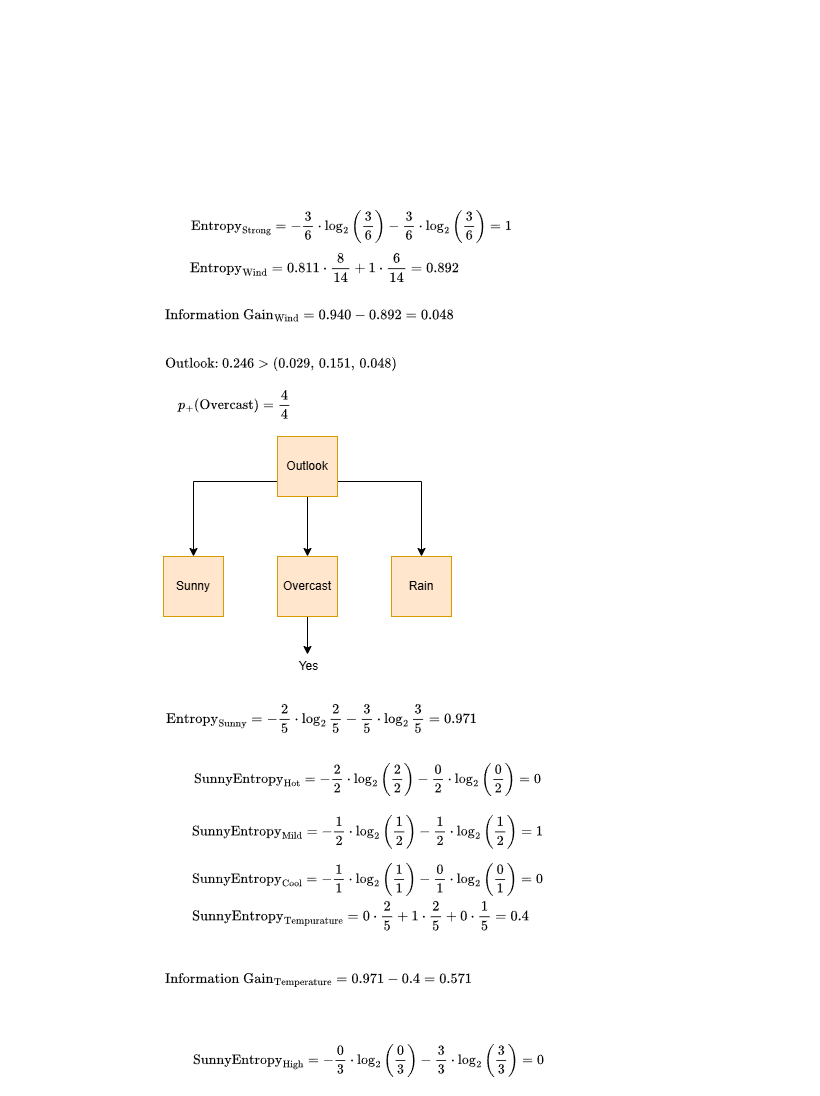

The diagram above was exported from draw.io. Its source (the exported page's mxGraphModel, read from the mxfile embedded in the PNG):
<mxGraphModel dx="2068" dy="4411" grid="0" gridSize="10" guides="1" tooltips="1" connect="1" arrows="1" fold="1" page="1" pageScale="1" pageWidth="850" pageHeight="1100" math="1" shadow="0">
  <root>
    <mxCell id="xqQ6Z8Lye7BLRY6lb9rA-0" />
    <mxCell id="xqQ6Z8Lye7BLRY6lb9rA-1" parent="xqQ6Z8Lye7BLRY6lb9rA-0" />
    <mxCell id="xqQ6Z8Lye7BLRY6lb9rA-31" value="&lt;div style=&quot;text-align: -webkit-left;&quot;&gt;&lt;div&gt;&lt;div&gt;&lt;div&gt;$$\text{Entropy}_{\text{Strong}} = -\frac{3}{6} \cdot \log_{2} \left(\frac{3}{6}\right) - \frac{3}{6} \cdot \log_{2} \left(\frac{3}{6}\right) = 1$$&lt;/div&gt;&lt;/div&gt;&lt;/div&gt;&lt;/div&gt;" style="edgeLabel;html=1;align=center;verticalAlign=middle;resizable=0;points=[];fontSize=12;labelBackgroundColor=none;" vertex="1" connectable="0" parent="xqQ6Z8Lye7BLRY6lb9rA-1">
      <mxGeometry x="373" y="-3300" as="geometry">
        <mxPoint x="-20" y="225" as="offset" />
      </mxGeometry>
    </mxCell>
    <mxCell id="xqQ6Z8Lye7BLRY6lb9rA-33" value="&lt;div&gt;&lt;div&gt;&lt;div&gt;&lt;font face=&quot;Lucida Console, monospace&quot;&gt;&lt;span&gt;$$\text{Entropy}_{\text{Wind}} = 0.811 \cdot \frac{8}{14} + 1 \cdot \frac{6}{14} = 0.892$$&lt;/span&gt;&lt;/font&gt;&lt;/div&gt;&lt;/div&gt;&lt;/div&gt;" style="text;whiteSpace=wrap;html=1;fontSize=12;" vertex="1" parent="xqQ6Z8Lye7BLRY6lb9rA-1">
      <mxGeometry x="191" y="-3066" width="630" height="26" as="geometry" />
    </mxCell>
    <mxCell id="xqQ6Z8Lye7BLRY6lb9rA-34" value="&lt;div&gt;&lt;font face=&quot;Lucida Console, monospace&quot;&gt;$$\text{Information Gain}_{\text{Wind}} = 0.940 - 0.892 = 0.048$$&lt;/font&gt;&lt;/div&gt;" style="text;whiteSpace=wrap;html=1;fontSize=12;" vertex="1" parent="xqQ6Z8Lye7BLRY6lb9rA-1">
      <mxGeometry x="166" y="-3010" width="630" height="40" as="geometry" />
    </mxCell>
    <mxCell id="xqQ6Z8Lye7BLRY6lb9rA-35" value="$$\text{Outlook: 0.246}  &gt; (0.029,\, 0.151,\, 0.048)$$" style="text;whiteSpace=wrap;fontSize=12;" vertex="1" parent="xqQ6Z8Lye7BLRY6lb9rA-1">
      <mxGeometry x="166" y="-2962" width="480" height="40" as="geometry" />
    </mxCell>
    <mxCell id="xqQ6Z8Lye7BLRY6lb9rA-36" value="&lt;div style=&quot;text-align: -webkit-left;&quot;&gt;&lt;div&gt;&lt;div&gt;&lt;div&gt;&lt;div&gt;&lt;div&gt;$$\text{SunnyEntropy}_{\text{Cool}} = -\frac{1}{1} \cdot \log_{2} \left(\frac{1}{1}\right) - \frac{0}{1} \cdot \log_{2} \left(\frac{0}{1}\right) = 0$$&lt;/div&gt;&lt;/div&gt;&lt;/div&gt;&lt;/div&gt;&lt;/div&gt;&lt;/div&gt;" style="edgeLabel;html=1;align=center;verticalAlign=middle;resizable=0;points=[];fontSize=12;labelBackgroundColor=none;" vertex="1" connectable="0" parent="xqQ6Z8Lye7BLRY6lb9rA-1">
      <mxGeometry x="373" y="-2466" as="geometry">
        <mxPoint x="-4" y="44" as="offset" />
      </mxGeometry>
    </mxCell>
    <mxCell id="xqQ6Z8Lye7BLRY6lb9rA-37" value="&lt;div&gt;&lt;font face=&quot;Lucida Console, monospace&quot;&gt;$$\text{Information Gain}_{\text{Temperature}} = 0.971 - 0.4 = 0.571$$&lt;/font&gt;&lt;/div&gt;" style="text;whiteSpace=wrap;html=1;fontSize=12;" vertex="1" parent="xqQ6Z8Lye7BLRY6lb9rA-1">
      <mxGeometry x="166" y="-2346" width="630" height="40" as="geometry" />
    </mxCell>
    <mxCell id="xqQ6Z8Lye7BLRY6lb9rA-38" value="&lt;div style=&quot;text-align: -webkit-left;&quot;&gt;&lt;font face=&quot;Lucida Console, monospace&quot;&gt;&lt;span style=&quot;text-wrap-mode: wrap;&quot;&gt;$$\text{Entropy}_\text{Sunny} = -\frac{2}{5} \cdot \log_{2}\frac{2}{5} - \frac{3}{5} \cdot \log_{2}\frac{3}{5} = 0.971$$&lt;/span&gt;&lt;/font&gt;&lt;/div&gt;" style="edgeLabel;html=1;align=center;verticalAlign=middle;resizable=0;points=[];fontSize=12;labelBackgroundColor=none;" vertex="1" connectable="0" parent="xqQ6Z8Lye7BLRY6lb9rA-1">
      <mxGeometry x="340" y="-2573" as="geometry">
        <mxPoint x="-17" y="-10" as="offset" />
      </mxGeometry>
    </mxCell>
    <mxCell id="xqQ6Z8Lye7BLRY6lb9rA-39" value="&lt;div&gt;&lt;div&gt;&lt;div&gt;&lt;font face=&quot;Lucida Console, monospace&quot;&gt;&lt;span&gt;$$\text{SunnyEntropy}_{\text{Tempurature}} = 0 \cdot \frac{2}{5} + 1 \cdot \frac{2}{5} + 0 \cdot \frac{1}{5} = 0.4$$&lt;/span&gt;&lt;/font&gt;&lt;/div&gt;&lt;/div&gt;&lt;/div&gt;" style="text;whiteSpace=wrap;html=1;fontSize=12;" vertex="1" parent="xqQ6Z8Lye7BLRY6lb9rA-1">
      <mxGeometry x="193" y="-2418" width="630" height="40" as="geometry" />
    </mxCell>
    <mxCell id="xqQ6Z8Lye7BLRY6lb9rA-41" value="&lt;div style=&quot;text-align: -webkit-left;&quot;&gt;&lt;div&gt;&lt;div&gt;&lt;div&gt;&lt;div style=&quot;text-wrap-mode: wrap;&quot;&gt;&lt;font&gt;$$\text{SunnyEntropy}_{\text{High}} = -\frac{0}{3} \cdot \log_{2} \left(\frac{0}{3}\right) - \frac{3}{3} \cdot \log_{2} \left(\frac{3}{3}\right) = 0$$&lt;/font&gt;&lt;/div&gt;&lt;/div&gt;&lt;/div&gt;&lt;/div&gt;&lt;/div&gt;" style="edgeLabel;html=1;align=center;verticalAlign=middle;resizable=0;points=[];fontSize=12;labelBackgroundColor=none;" vertex="1" connectable="0" parent="xqQ6Z8Lye7BLRY6lb9rA-1">
      <mxGeometry x="390" y="-2466" as="geometry">
        <mxPoint x="-20" y="225" as="offset" />
      </mxGeometry>
    </mxCell>
    <mxCell id="xqQ6Z8Lye7BLRY6lb9rA-45" value="" style="edgeStyle=orthogonalEdgeStyle;rounded=0;orthogonalLoop=1;jettySize=auto;html=1;fontSize=12;" edge="1" parent="xqQ6Z8Lye7BLRY6lb9rA-1" source="xqQ6Z8Lye7BLRY6lb9rA-48" target="xqQ6Z8Lye7BLRY6lb9rA-52">
      <mxGeometry relative="1" as="geometry" />
    </mxCell>
    <mxCell id="xqQ6Z8Lye7BLRY6lb9rA-46" style="edgeStyle=orthogonalEdgeStyle;rounded=0;orthogonalLoop=1;jettySize=auto;html=1;exitX=1;exitY=0.75;exitDx=0;exitDy=0;entryX=0.5;entryY=0;entryDx=0;entryDy=0;fontSize=12;" edge="1" parent="xqQ6Z8Lye7BLRY6lb9rA-1" source="xqQ6Z8Lye7BLRY6lb9rA-48" target="xqQ6Z8Lye7BLRY6lb9rA-49">
      <mxGeometry relative="1" as="geometry" />
    </mxCell>
    <mxCell id="xqQ6Z8Lye7BLRY6lb9rA-47" style="edgeStyle=orthogonalEdgeStyle;rounded=0;orthogonalLoop=1;jettySize=auto;html=1;exitX=0;exitY=0.75;exitDx=0;exitDy=0;entryX=0.5;entryY=0;entryDx=0;entryDy=0;fontSize=12;" edge="1" parent="xqQ6Z8Lye7BLRY6lb9rA-1" source="xqQ6Z8Lye7BLRY6lb9rA-48" target="xqQ6Z8Lye7BLRY6lb9rA-53">
      <mxGeometry relative="1" as="geometry" />
    </mxCell>
    <mxCell id="xqQ6Z8Lye7BLRY6lb9rA-48" value="Outlook" style="whiteSpace=wrap;html=1;aspect=fixed;fillColor=#ffe6cc;strokeColor=#d79b00;fontSize=12;" vertex="1" parent="xqQ6Z8Lye7BLRY6lb9rA-1">
      <mxGeometry x="280" y="-2864" width="60" height="60" as="geometry" />
    </mxCell>
    <mxCell id="xqQ6Z8Lye7BLRY6lb9rA-49" value="&lt;div&gt;Rain&lt;/div&gt;" style="whiteSpace=wrap;html=1;aspect=fixed;fillColor=#ffe6cc;strokeColor=#d79b00;fontSize=12;" vertex="1" parent="xqQ6Z8Lye7BLRY6lb9rA-1">
      <mxGeometry x="394" y="-2744" width="60" height="60" as="geometry" />
    </mxCell>
    <mxCell id="kxLCHQnWj_opdvhP7iVV-0" style="edgeStyle=orthogonalEdgeStyle;rounded=0;orthogonalLoop=1;jettySize=auto;html=1;exitX=0.5;exitY=1;exitDx=0;exitDy=0;fontSize=12;" edge="1" parent="xqQ6Z8Lye7BLRY6lb9rA-1" source="xqQ6Z8Lye7BLRY6lb9rA-52">
      <mxGeometry relative="1" as="geometry">
        <mxPoint x="310" y="-2646" as="targetPoint" />
      </mxGeometry>
    </mxCell>
    <mxCell id="kxLCHQnWj_opdvhP7iVV-1" value="Yes" style="edgeLabel;html=1;align=center;verticalAlign=middle;resizable=0;points=[];fontSize=12;" vertex="1" connectable="0" parent="kxLCHQnWj_opdvhP7iVV-0">
      <mxGeometry x="1" y="-2" relative="1" as="geometry">
        <mxPoint x="2" y="11" as="offset" />
      </mxGeometry>
    </mxCell>
    <mxCell id="xqQ6Z8Lye7BLRY6lb9rA-52" value="&lt;div&gt;Overcast&lt;/div&gt;" style="whiteSpace=wrap;html=1;aspect=fixed;fillColor=#ffe6cc;strokeColor=#d79b00;fontSize=12;" vertex="1" parent="xqQ6Z8Lye7BLRY6lb9rA-1">
      <mxGeometry x="280" y="-2744" width="60" height="60" as="geometry" />
    </mxCell>
    <mxCell id="xqQ6Z8Lye7BLRY6lb9rA-53" value="&lt;div&gt;Sunny&lt;/div&gt;" style="whiteSpace=wrap;html=1;aspect=fixed;fillColor=#ffe6cc;strokeColor=#d79b00;fontSize=12;" vertex="1" parent="xqQ6Z8Lye7BLRY6lb9rA-1">
      <mxGeometry x="166" y="-2744" width="60" height="60" as="geometry" />
    </mxCell>
    <mxCell id="xqQ6Z8Lye7BLRY6lb9rA-61" value="&lt;div style=&quot;text-align: -webkit-left;&quot;&gt;&lt;div style=&quot;text-wrap-mode: wrap;&quot;&gt;&lt;div&gt;$$p_+(\text{Overcast}) = \frac{4}{4}$$&lt;/div&gt;&lt;/div&gt;&lt;/div&gt;" style="edgeLabel;html=1;align=center;verticalAlign=middle;resizable=0;points=[];fontSize=12;labelBackgroundColor=none;" vertex="1" connectable="0" parent="xqQ6Z8Lye7BLRY6lb9rA-1">
      <mxGeometry x="256" y="-3122" as="geometry">
        <mxPoint x="-20" y="225" as="offset" />
      </mxGeometry>
    </mxCell>
    <mxCell id="xqQ6Z8Lye7BLRY6lb9rA-69" value="&lt;div style=&quot;text-align: -webkit-left;&quot;&gt;&lt;div&gt;$$\text{SunnyEntropy}_{\text{Mild}} = -\frac{1}{2} \cdot \log_{2} \left(\frac{1}{2}\right) - \frac{1}{2} \cdot \log_{2} \left(\frac{1}{2}\right) = 1$$&lt;/div&gt;&lt;div&gt;&lt;br&gt;&lt;/div&gt;&lt;/div&gt;" style="edgeLabel;html=1;align=center;verticalAlign=middle;resizable=0;points=[];fontSize=12;labelBackgroundColor=none;" vertex="1" connectable="0" parent="xqQ6Z8Lye7BLRY6lb9rA-1">
      <mxGeometry x="373" y="-2506" as="geometry">
        <mxPoint x="-4" y="44" as="offset" />
      </mxGeometry>
    </mxCell>
    <mxCell id="xqQ6Z8Lye7BLRY6lb9rA-70" value="&lt;div style=&quot;text-align: -webkit-left;&quot;&gt;&lt;div&gt;$$\text{SunnyEntropy}_{\text{Hot}} = -\frac{2}{2} \cdot \log_{2} \left(\frac{2}{2}\right) - \frac{0}{2} \cdot \log_{2} \left(\frac{0}{2}\right) = 0$$&lt;/div&gt;&lt;/div&gt;" style="edgeLabel;html=1;align=center;verticalAlign=middle;resizable=0;points=[];fontSize=12;labelBackgroundColor=none;" vertex="1" connectable="0" parent="xqQ6Z8Lye7BLRY6lb9rA-1">
      <mxGeometry x="373" y="-2566" as="geometry">
        <mxPoint x="-4" y="44" as="offset" />
      </mxGeometry>
    </mxCell>
  </root>
</mxGraphModel>